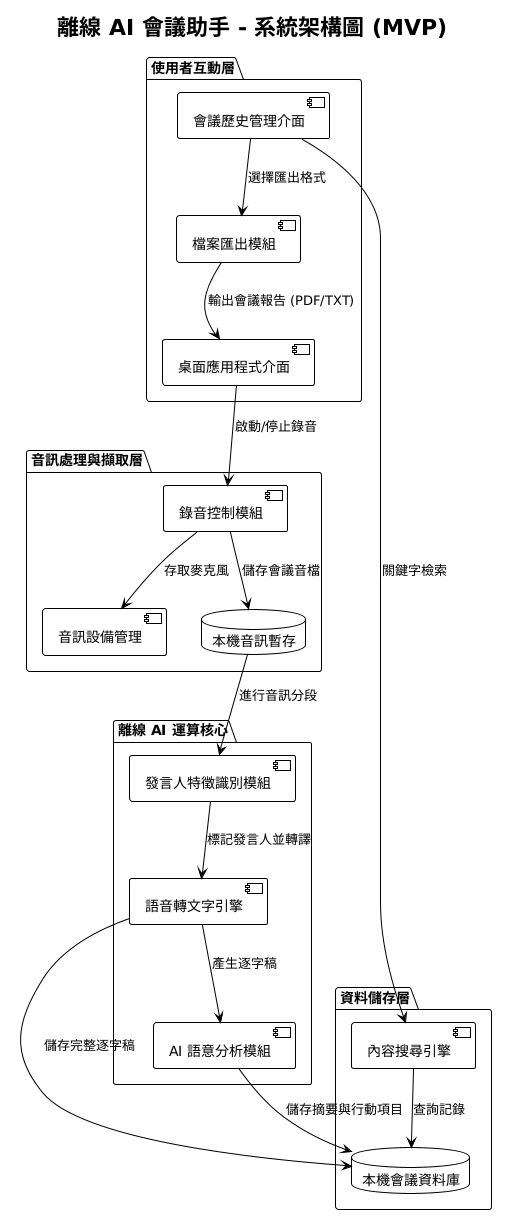

The diagram above was rendered by PlantUML. Its source (embedded in the PNG):
@startuml
!theme plain

title 離線 AI 會議助手 - 系統架構圖 (MVP)

package "使用者互動層" {
    [桌面應用程式介面] as UI
    [會議歷史管理介面] as HistoryUI
    [檔案匯出模組] as Exporter
}

package "音訊處理與擷取層" {
    [錄音控制模組] as Recorder
    [音訊設備管理] as AudioDevice
    database "本機音訊暫存" as AudioStorage
}

package "離線 AI 運算核心" {
    [發言人特徵識別模組] as Diarization
    [語音轉文字引擎] as STT
    [AI 語意分析模組] as AISummary
}

package "資料儲存層" {
    database "本機會議資料庫" as DB
    [內容搜尋引擎] as SearchEngine
}

' 關係連線
UI --> Recorder : 啟動/停止錄音
Recorder --> AudioDevice : 存取麥克風
Recorder --> AudioStorage : 儲存會議音檔

AudioStorage --> Diarization : 進行音訊分段
Diarization --> STT : 標記發言人並轉譯
STT --> AISummary : 產生逐字稿

AISummary --> DB : 儲存摘要與行動項目
STT --> DB : 儲存完整逐字稿

HistoryUI --> SearchEngine : 關鍵字檢索
SearchEngine --> DB : 查詢記錄
HistoryUI --> Exporter : 選擇匯出格式
Exporter --> UI : 輸出會議報告 (PDF/TXT)
@enduml